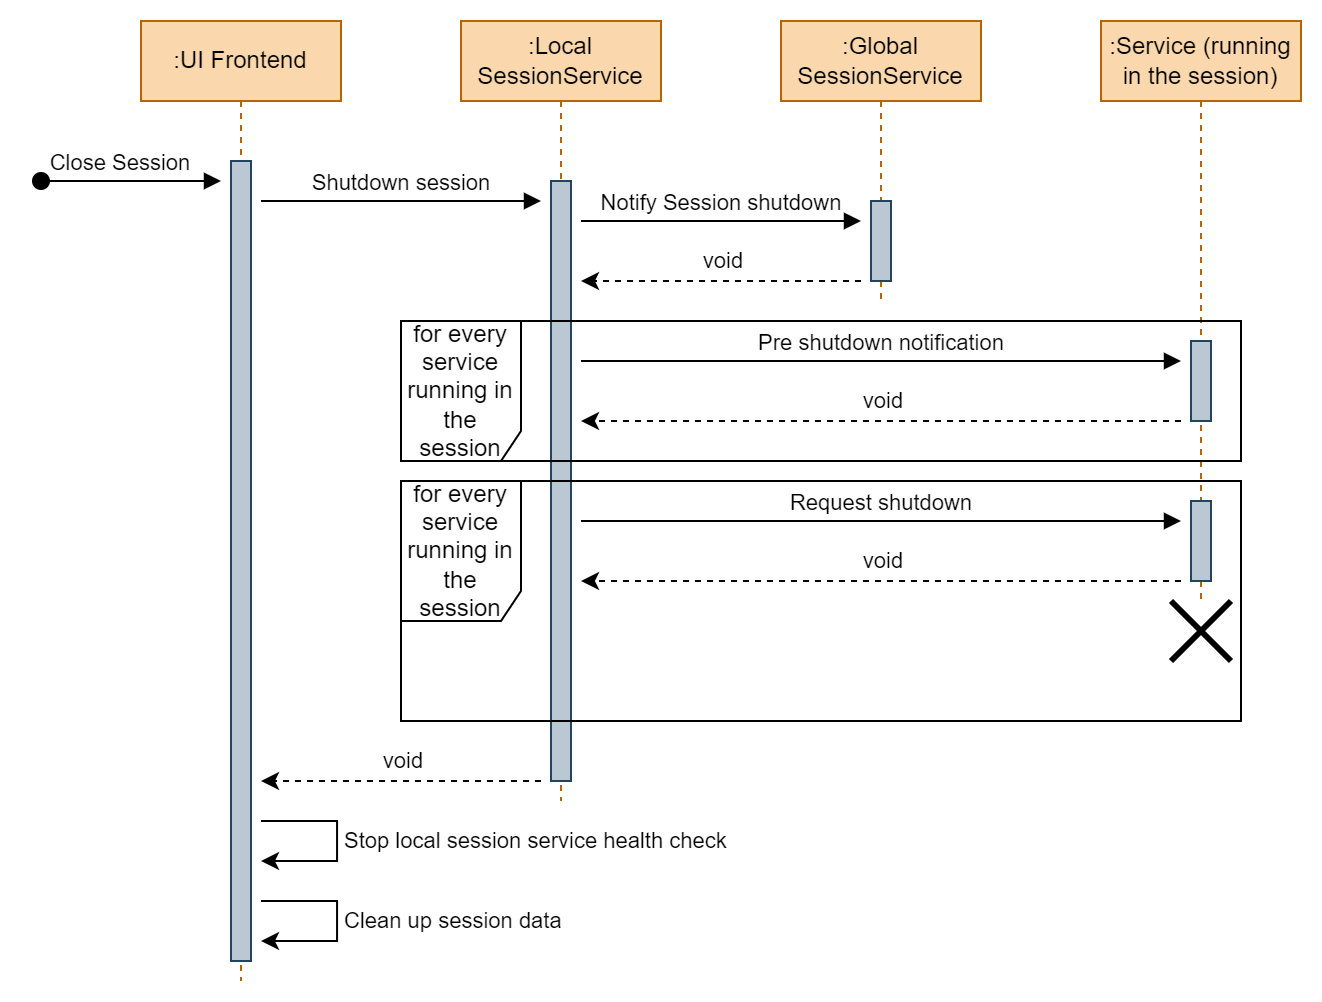

The diagram above was exported from draw.io. Its source (the exported page's mxGraphModel, read from the mxfile embedded in the PNG):
<mxGraphModel dx="1681" dy="700" grid="1" gridSize="10" guides="1" tooltips="1" connect="1" arrows="1" fold="1" page="1" pageScale="1" pageWidth="827" pageHeight="1169" math="0" shadow="0">
  <root>
    <mxCell id="0" />
    <mxCell id="1" parent="0" />
    <mxCell id="uhqlC2J8uovUViNy5Lxz-1" value=":UI Frontend" style="shape=umlLifeline;perimeter=lifelinePerimeter;whiteSpace=wrap;html=1;container=1;collapsible=0;recursiveResize=0;outlineConnect=0;fillColor=#fad7ac;strokeColor=#b46504;fontColor=#000000;" vertex="1" parent="1">
      <mxGeometry x="80" y="40" width="100" height="480" as="geometry" />
    </mxCell>
    <mxCell id="uhqlC2J8uovUViNy5Lxz-28" value="" style="html=1;points=[];perimeter=orthogonalPerimeter;fillColor=#bac8d3;strokeColor=#23445d;" vertex="1" parent="uhqlC2J8uovUViNy5Lxz-1">
      <mxGeometry x="45" y="70" width="10" height="400" as="geometry" />
    </mxCell>
    <mxCell id="uhqlC2J8uovUViNy5Lxz-2" value=":Local SessionService" style="shape=umlLifeline;perimeter=lifelinePerimeter;whiteSpace=wrap;html=1;container=1;collapsible=0;recursiveResize=0;outlineConnect=0;fillColor=#fad7ac;strokeColor=#b46504;fontColor=#000000;" vertex="1" parent="1">
      <mxGeometry x="240" y="40" width="100" height="390" as="geometry" />
    </mxCell>
    <mxCell id="uhqlC2J8uovUViNy5Lxz-6" value="Notify Session shutdown" style="html=1;verticalAlign=bottom;endArrow=block;rounded=0;" edge="1" parent="uhqlC2J8uovUViNy5Lxz-2">
      <mxGeometry width="80" relative="1" as="geometry">
        <mxPoint x="60" y="100" as="sourcePoint" />
        <mxPoint x="200" y="100" as="targetPoint" />
      </mxGeometry>
    </mxCell>
    <mxCell id="uhqlC2J8uovUViNy5Lxz-13" value="" style="html=1;points=[];perimeter=orthogonalPerimeter;fillColor=#bac8d3;strokeColor=#23445d;" vertex="1" parent="uhqlC2J8uovUViNy5Lxz-2">
      <mxGeometry x="45" y="80" width="10" height="300" as="geometry" />
    </mxCell>
    <mxCell id="uhqlC2J8uovUViNy5Lxz-14" value="" style="endArrow=classic;html=1;rounded=0;dashed=1;" edge="1" parent="uhqlC2J8uovUViNy5Lxz-2">
      <mxGeometry width="50" height="50" relative="1" as="geometry">
        <mxPoint x="360" y="200" as="sourcePoint" />
        <mxPoint x="60" y="200" as="targetPoint" />
      </mxGeometry>
    </mxCell>
    <mxCell id="uhqlC2J8uovUViNy5Lxz-15" value="void" style="edgeLabel;html=1;align=center;verticalAlign=middle;resizable=0;points=[];" vertex="1" connectable="0" parent="uhqlC2J8uovUViNy5Lxz-14">
      <mxGeometry x="0.6637" relative="1" as="geometry">
        <mxPoint x="100" y="-10" as="offset" />
      </mxGeometry>
    </mxCell>
    <mxCell id="uhqlC2J8uovUViNy5Lxz-22" value="for every service running in the session" style="shape=umlFrame;whiteSpace=wrap;html=1;width=60;height=70;" vertex="1" parent="uhqlC2J8uovUViNy5Lxz-2">
      <mxGeometry x="-30" y="230" width="420" height="120" as="geometry" />
    </mxCell>
    <mxCell id="uhqlC2J8uovUViNy5Lxz-16" value="Request shutdown" style="html=1;verticalAlign=bottom;endArrow=block;rounded=0;" edge="1" parent="uhqlC2J8uovUViNy5Lxz-2">
      <mxGeometry width="80" relative="1" as="geometry">
        <mxPoint x="60" y="250" as="sourcePoint" />
        <mxPoint x="360" y="250" as="targetPoint" />
      </mxGeometry>
    </mxCell>
    <mxCell id="uhqlC2J8uovUViNy5Lxz-17" value="" style="endArrow=classic;html=1;rounded=0;dashed=1;" edge="1" parent="uhqlC2J8uovUViNy5Lxz-2">
      <mxGeometry width="50" height="50" relative="1" as="geometry">
        <mxPoint x="360" y="280" as="sourcePoint" />
        <mxPoint x="60" y="280" as="targetPoint" />
      </mxGeometry>
    </mxCell>
    <mxCell id="uhqlC2J8uovUViNy5Lxz-18" value="void" style="edgeLabel;html=1;align=center;verticalAlign=middle;resizable=0;points=[];" vertex="1" connectable="0" parent="uhqlC2J8uovUViNy5Lxz-17">
      <mxGeometry x="0.6637" relative="1" as="geometry">
        <mxPoint x="100" y="-10" as="offset" />
      </mxGeometry>
    </mxCell>
    <mxCell id="uhqlC2J8uovUViNy5Lxz-23" value="" style="shape=umlDestroy;whiteSpace=wrap;html=1;strokeWidth=3;strokeColor=default;" vertex="1" parent="uhqlC2J8uovUViNy5Lxz-2">
      <mxGeometry x="355" y="290" width="30" height="30" as="geometry" />
    </mxCell>
    <mxCell id="uhqlC2J8uovUViNy5Lxz-3" value="Close Session" style="verticalAlign=bottom;startArrow=oval;endArrow=block;startSize=8;shadow=0;strokeWidth=1;rounded=0;" edge="1" parent="1">
      <mxGeometry x="-0.1111" relative="1" as="geometry">
        <mxPoint x="30" y="120" as="sourcePoint" />
        <mxPoint x="120" y="120" as="targetPoint" />
        <mxPoint as="offset" />
      </mxGeometry>
    </mxCell>
    <mxCell id="uhqlC2J8uovUViNy5Lxz-4" value="Shutdown session" style="html=1;verticalAlign=bottom;endArrow=block;rounded=0;" edge="1" parent="1">
      <mxGeometry width="80" relative="1" as="geometry">
        <mxPoint x="140" y="130" as="sourcePoint" />
        <mxPoint x="280" y="130" as="targetPoint" />
      </mxGeometry>
    </mxCell>
    <mxCell id="uhqlC2J8uovUViNy5Lxz-5" value=":Global SessionService" style="shape=umlLifeline;perimeter=lifelinePerimeter;whiteSpace=wrap;html=1;container=1;collapsible=0;recursiveResize=0;outlineConnect=0;fillColor=#fad7ac;strokeColor=#b46504;fontColor=#000000;" vertex="1" parent="1">
      <mxGeometry x="400" y="40" width="100" height="140" as="geometry" />
    </mxCell>
    <mxCell id="uhqlC2J8uovUViNy5Lxz-10" value="Pre shutdown notification" style="html=1;verticalAlign=bottom;endArrow=block;rounded=0;" edge="1" parent="uhqlC2J8uovUViNy5Lxz-5">
      <mxGeometry width="80" relative="1" as="geometry">
        <mxPoint x="-100" y="170" as="sourcePoint" />
        <mxPoint x="200" y="170" as="targetPoint" />
        <mxPoint as="offset" />
      </mxGeometry>
    </mxCell>
    <mxCell id="uhqlC2J8uovUViNy5Lxz-12" value="" style="html=1;points=[];perimeter=orthogonalPerimeter;fillColor=#bac8d3;strokeColor=#23445d;" vertex="1" parent="uhqlC2J8uovUViNy5Lxz-5">
      <mxGeometry x="45" y="90" width="10" height="40" as="geometry" />
    </mxCell>
    <mxCell id="uhqlC2J8uovUViNy5Lxz-7" value="" style="endArrow=classic;html=1;rounded=0;dashed=1;" edge="1" parent="1">
      <mxGeometry width="50" height="50" relative="1" as="geometry">
        <mxPoint x="440" y="170" as="sourcePoint" />
        <mxPoint x="300" y="170" as="targetPoint" />
      </mxGeometry>
    </mxCell>
    <mxCell id="uhqlC2J8uovUViNy5Lxz-8" value="void" style="edgeLabel;html=1;align=center;verticalAlign=middle;resizable=0;points=[];" vertex="1" connectable="0" parent="uhqlC2J8uovUViNy5Lxz-7">
      <mxGeometry x="0.6637" relative="1" as="geometry">
        <mxPoint x="47" y="-10" as="offset" />
      </mxGeometry>
    </mxCell>
    <mxCell id="uhqlC2J8uovUViNy5Lxz-9" value=":Service (running in the session)" style="shape=umlLifeline;perimeter=lifelinePerimeter;whiteSpace=wrap;html=1;container=1;collapsible=0;recursiveResize=0;outlineConnect=0;fillColor=#fad7ac;strokeColor=#b46504;fontColor=#000000;" vertex="1" parent="1">
      <mxGeometry x="560" y="40" width="100" height="290" as="geometry" />
    </mxCell>
    <mxCell id="uhqlC2J8uovUViNy5Lxz-19" value="" style="html=1;points=[];perimeter=orthogonalPerimeter;fillColor=#bac8d3;strokeColor=#23445d;" vertex="1" parent="uhqlC2J8uovUViNy5Lxz-9">
      <mxGeometry x="45" y="160" width="10" height="40" as="geometry" />
    </mxCell>
    <mxCell id="uhqlC2J8uovUViNy5Lxz-20" value="" style="html=1;points=[];perimeter=orthogonalPerimeter;fillColor=#bac8d3;strokeColor=#23445d;" vertex="1" parent="uhqlC2J8uovUViNy5Lxz-9">
      <mxGeometry x="45" y="240" width="10" height="40" as="geometry" />
    </mxCell>
    <mxCell id="uhqlC2J8uovUViNy5Lxz-21" value="for every service running in the session" style="shape=umlFrame;whiteSpace=wrap;html=1;width=60;height=70;" vertex="1" parent="1">
      <mxGeometry x="210" y="190" width="420" height="70" as="geometry" />
    </mxCell>
    <mxCell id="uhqlC2J8uovUViNy5Lxz-24" style="edgeStyle=orthogonalEdgeStyle;rounded=0;orthogonalLoop=1;jettySize=auto;html=1;" edge="1" parent="1">
      <mxGeometry relative="1" as="geometry">
        <mxPoint x="140" y="460" as="targetPoint" />
        <mxPoint x="140" y="440" as="sourcePoint" />
        <Array as="points">
          <mxPoint x="178" y="440" />
          <mxPoint x="178" y="460" />
        </Array>
      </mxGeometry>
    </mxCell>
    <mxCell id="uhqlC2J8uovUViNy5Lxz-25" value="Stop local session service health check" style="edgeLabel;html=1;align=left;verticalAlign=middle;resizable=0;points=[];" vertex="1" connectable="0" parent="uhqlC2J8uovUViNy5Lxz-24">
      <mxGeometry x="-0.066" relative="1" as="geometry">
        <mxPoint x="2" y="3" as="offset" />
      </mxGeometry>
    </mxCell>
    <mxCell id="uhqlC2J8uovUViNy5Lxz-26" value="" style="endArrow=classic;html=1;rounded=0;dashed=1;" edge="1" parent="1">
      <mxGeometry width="50" height="50" relative="1" as="geometry">
        <mxPoint x="280" y="420" as="sourcePoint" />
        <mxPoint x="140" y="420" as="targetPoint" />
      </mxGeometry>
    </mxCell>
    <mxCell id="uhqlC2J8uovUViNy5Lxz-27" value="void" style="edgeLabel;html=1;align=center;verticalAlign=middle;resizable=0;points=[];" vertex="1" connectable="0" parent="uhqlC2J8uovUViNy5Lxz-26">
      <mxGeometry x="0.6637" relative="1" as="geometry">
        <mxPoint x="47" y="-10" as="offset" />
      </mxGeometry>
    </mxCell>
    <mxCell id="uhqlC2J8uovUViNy5Lxz-29" style="edgeStyle=orthogonalEdgeStyle;rounded=0;orthogonalLoop=1;jettySize=auto;html=1;" edge="1" parent="1">
      <mxGeometry relative="1" as="geometry">
        <mxPoint x="140" y="500" as="targetPoint" />
        <mxPoint x="140" y="480" as="sourcePoint" />
        <Array as="points">
          <mxPoint x="178" y="480" />
          <mxPoint x="178" y="500" />
        </Array>
      </mxGeometry>
    </mxCell>
    <mxCell id="uhqlC2J8uovUViNy5Lxz-30" value="Clean up session data" style="edgeLabel;html=1;align=left;verticalAlign=middle;resizable=0;points=[];" vertex="1" connectable="0" parent="uhqlC2J8uovUViNy5Lxz-29">
      <mxGeometry x="-0.066" relative="1" as="geometry">
        <mxPoint x="2" y="3" as="offset" />
      </mxGeometry>
    </mxCell>
  </root>
</mxGraphModel>